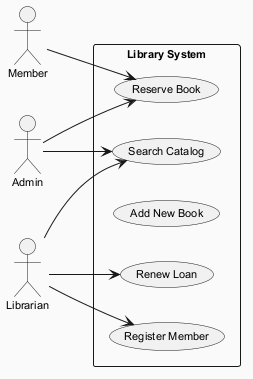

The diagram above was rendered by PlantUML. Its source (embedded in the PNG):
@startuml
skinparam backgroundColor #FAFAFA
skinparam classBackgroundColor #FFF3E0
skinparam classBorderColor #E65100
skinparam defaultFontSize 11
left to right direction
actor "Admin" as A
actor "Member" as M
actor "Librarian" as L
rectangle "Library System" {
  usecase "Renew Loan" as UC_RenewLoan
  usecase "Register Member" as UC_RegisterMember
  usecase "Add New Book" as UC_AddNewBook
  usecase "Search Catalog" as UC_SearchCatalog
  usecase "Reserve Book" as UC_ReserveBook
}
A --> UC_ReserveBook
A --> UC_SearchCatalog
M --> UC_ReserveBook
L --> UC_SearchCatalog
L --> UC_RegisterMember
L --> UC_RenewLoan
@enduml